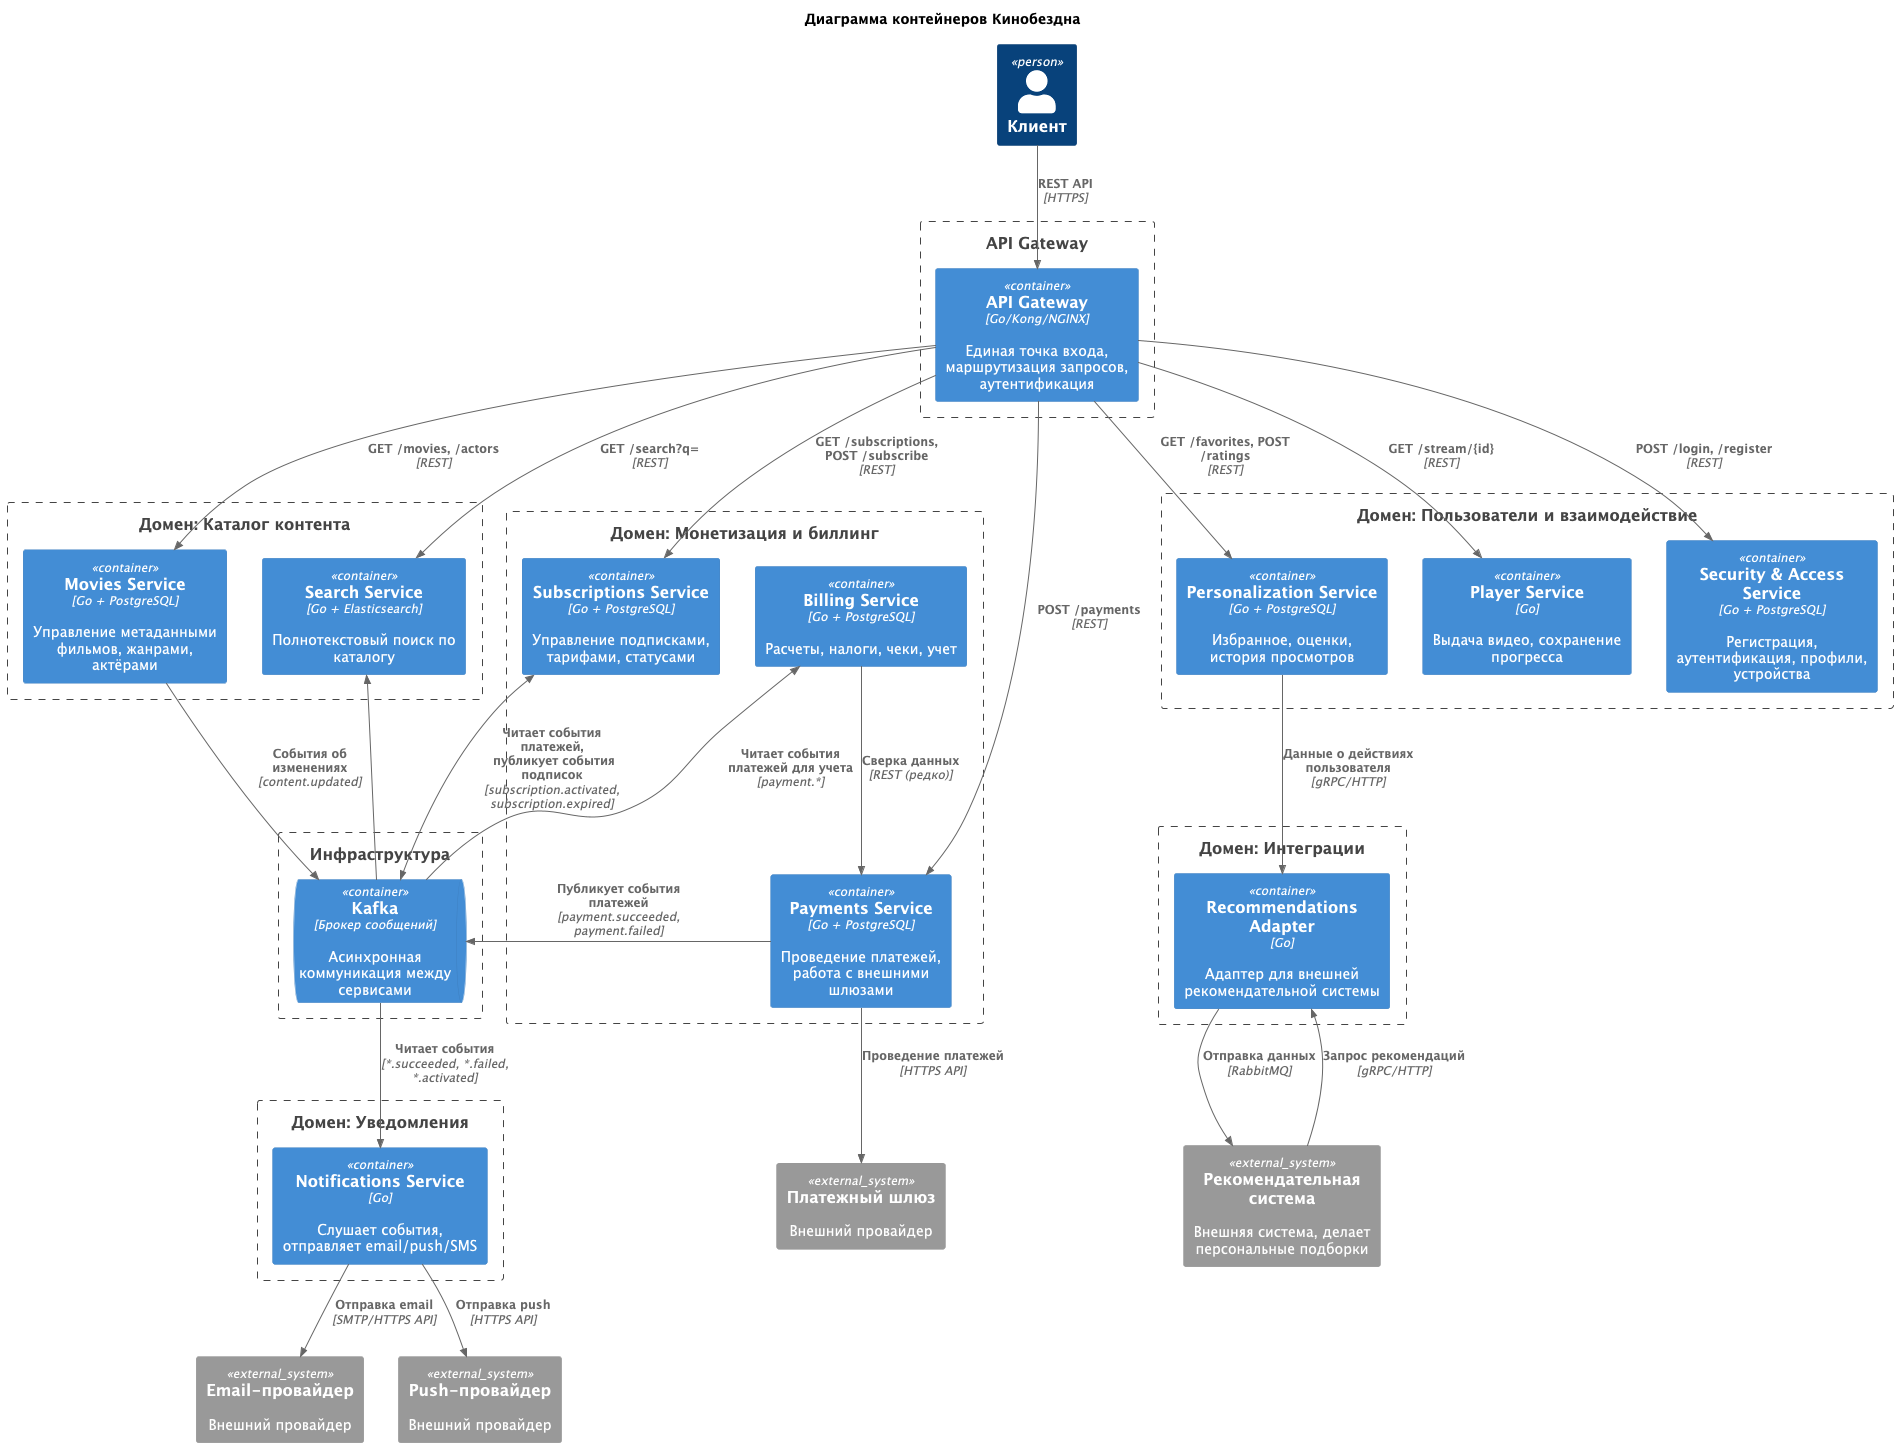

The diagram above was rendered by PlantUML. Its source (embedded in the PNG):
@startuml

title Диаграмма контейнеров Кинобездна

top to bottom direction

!include <C4/C4_Component>
!include <C4/C4_Context>
!include <C4/C4_Container>

Person(User, "Клиент")

System_Ext(RecomSys, "Pекомендательная система", "Внешняя система, делает персональные подборки")
System_Ext(PaymentGateway, "Платежный шлюз", "Внешний провайдер")
System_Ext(EmailService, "Email-провайдер", "Внешний провайдер")
System_Ext(PushService, "Push-провайдер", "Внешний провайдер")

Boundary(ApiGateway, "API Gateway") {
    Container(Gateway, "API Gateway", "Go/Kong/NGINX", "Единая точка входа, маршрутизация запросов, аутентификация")
}

Boundary(Catalog, "Домен: Каталог контента") {
    Container(MoviesService, "Movies Service", "Go + PostgreSQL", "Управление метаданными фильмов, жанрами, актёрами")
    Container(SearchService, "Search Service", "Go + Elasticsearch", "Полнотекстовый поиск по каталогу")
}

Boundary(Users, "Домен: Пользователи и взаимодействие") {
    Container(AuthService, "Security & Access Service", "Go + PostgreSQL", "Регистрация, аутентификация, профили, устройства")
    Container(PersonalizationService, "Personalization Service", "Go + PostgreSQL", "Избранное, оценки, история просмотров")
    Container(PlayerService, "Player Service", "Go", "Выдача видео, сохранение прогресса")
}

Boundary(Billing, "Домен: Монетизация и биллинг") {
    Container(SubscriptionsService, "Subscriptions Service", "Go + PostgreSQL", "Управление подписками, тарифами, статусами")
    Container(PaymentsService, "Payments Service", "Go + PostgreSQL", "Проведение платежей, работа с внешними шлюзами")
    Container(BillingService, "Billing Service", "Go + PostgreSQL", "Расчеты, налоги, чеки, учет")
}

Boundary(Integrations, "Домен: Интеграции") {
    Container(RecommendationAdapter, "Recommendations Adapter", "Go", "Адаптер для внешней рекомендательной системы")
}

Boundary(Notifications, "Домен: Уведомления") {
    Container(NotificationsService, "Notifications Service", "Go", "Слушает события, отправляет email/push/SMS")
}

Boundary(Infrastructure, "Инфраструктура") {
    ContainerQueue(Kafka, "Kafka", "Брокер сообщений", "Асинхронная коммуникация между сервисами")
}

Rel(User, Gateway, "REST API", "HTTPS")

Rel(Gateway, MoviesService, "GET /movies, /actors", "REST")
Rel(Gateway, SearchService, "GET /search?q=", "REST")
Rel(Gateway, AuthService, "POST /login, /register", "REST")
Rel(Gateway, PersonalizationService, "GET /favorites, POST /ratings", "REST")
Rel(Gateway, PlayerService, "GET /stream/{id}", "REST")
Rel(Gateway, SubscriptionsService, "GET /subscriptions, POST /subscribe", "REST")
Rel(Gateway, PaymentsService, "POST /payments", "REST")

Rel(MoviesService, Kafka, "События об изменениях", "content.updated")
Rel(Kafka, SearchService, " ")

Rel_D(PersonalizationService, RecommendationAdapter, "Данные о действиях пользователя", "gRPC/HTTP")
Rel_D(RecommendationAdapter, RecomSys, "Отправка данных", "RabbitMQ")
Rel_U(RecomSys, RecommendationAdapter, "Запрос рекомендаций", "gRPC/HTTP")

Rel(PaymentsService, PaymentGateway, "Проведение платежей", "HTTPS API")
Rel(PaymentsService, Kafka, "Публикует события платежей", "payment.succeeded, payment.failed")

BiRel(Kafka, SubscriptionsService, "Читает события платежей,\n публикует события подписок", "subscription.activated, subscription.expired")

Rel(Kafka, NotificationsService, "Читает события", "*.succeeded, *.failed, *.activated")
Rel(NotificationsService, EmailService, "Отправка email", "SMTP/HTTPS API")
Rel(NotificationsService, PushService, "Отправка push", "HTTPS API")

Rel_U(Kafka, BillingService, "Читает события платежей для учета", "payment.*")
Rel(BillingService, PaymentsService, "Сверка данных", "REST (редко)")

@enduml